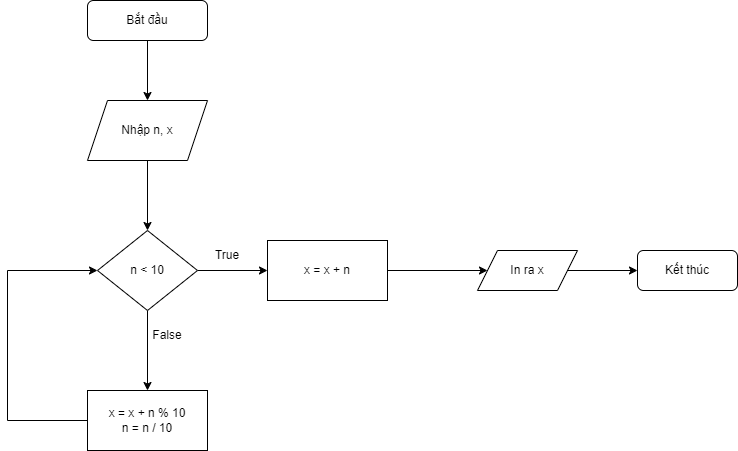

The diagram above was exported from draw.io. Its source (the exported page's mxGraphModel, read from the mxfile embedded in the PNG):
<mxGraphModel dx="762" dy="726" grid="1" gridSize="10" guides="1" tooltips="1" connect="1" arrows="1" fold="1" page="1" pageScale="1" pageWidth="827" pageHeight="1169" math="0" shadow="0">
  <root>
    <mxCell id="WIyWlLk6GJQsqaUBKTNV-0" />
    <mxCell id="WIyWlLk6GJQsqaUBKTNV-1" parent="WIyWlLk6GJQsqaUBKTNV-0" />
    <mxCell id="nUow1l0t4Q73oAdOyVO5-1" value="" style="edgeStyle=orthogonalEdgeStyle;rounded=0;orthogonalLoop=1;jettySize=auto;html=1;" edge="1" parent="WIyWlLk6GJQsqaUBKTNV-1" source="WIyWlLk6GJQsqaUBKTNV-3" target="nUow1l0t4Q73oAdOyVO5-0">
      <mxGeometry relative="1" as="geometry" />
    </mxCell>
    <mxCell id="WIyWlLk6GJQsqaUBKTNV-3" value="Bắt đầu" style="rounded=1;whiteSpace=wrap;html=1;fontSize=12;glass=0;strokeWidth=1;shadow=0;" parent="WIyWlLk6GJQsqaUBKTNV-1" vertex="1">
      <mxGeometry x="160" y="80" width="120" height="40" as="geometry" />
    </mxCell>
    <mxCell id="WIyWlLk6GJQsqaUBKTNV-11" value="Kết thúc" style="rounded=1;whiteSpace=wrap;html=1;fontSize=12;glass=0;strokeWidth=1;shadow=0;" parent="WIyWlLk6GJQsqaUBKTNV-1" vertex="1">
      <mxGeometry x="710" y="330" width="100" height="40" as="geometry" />
    </mxCell>
    <mxCell id="nUow1l0t4Q73oAdOyVO5-3" value="" style="edgeStyle=orthogonalEdgeStyle;rounded=0;orthogonalLoop=1;jettySize=auto;html=1;" edge="1" parent="WIyWlLk6GJQsqaUBKTNV-1" source="nUow1l0t4Q73oAdOyVO5-0" target="nUow1l0t4Q73oAdOyVO5-2">
      <mxGeometry relative="1" as="geometry" />
    </mxCell>
    <mxCell id="nUow1l0t4Q73oAdOyVO5-0" value="Nhập n, x" style="shape=parallelogram;perimeter=parallelogramPerimeter;whiteSpace=wrap;html=1;fixedSize=1;" vertex="1" parent="WIyWlLk6GJQsqaUBKTNV-1">
      <mxGeometry x="160" y="180" width="120" height="60" as="geometry" />
    </mxCell>
    <mxCell id="nUow1l0t4Q73oAdOyVO5-5" value="" style="edgeStyle=orthogonalEdgeStyle;rounded=0;orthogonalLoop=1;jettySize=auto;html=1;" edge="1" parent="WIyWlLk6GJQsqaUBKTNV-1" source="nUow1l0t4Q73oAdOyVO5-2" target="nUow1l0t4Q73oAdOyVO5-4">
      <mxGeometry relative="1" as="geometry" />
    </mxCell>
    <mxCell id="nUow1l0t4Q73oAdOyVO5-7" value="" style="edgeStyle=orthogonalEdgeStyle;rounded=0;orthogonalLoop=1;jettySize=auto;html=1;" edge="1" parent="WIyWlLk6GJQsqaUBKTNV-1" source="nUow1l0t4Q73oAdOyVO5-2" target="nUow1l0t4Q73oAdOyVO5-6">
      <mxGeometry relative="1" as="geometry" />
    </mxCell>
    <mxCell id="nUow1l0t4Q73oAdOyVO5-2" value="n &amp;lt; 10" style="rhombus;whiteSpace=wrap;html=1;" vertex="1" parent="WIyWlLk6GJQsqaUBKTNV-1">
      <mxGeometry x="170" y="310" width="100" height="80" as="geometry" />
    </mxCell>
    <mxCell id="nUow1l0t4Q73oAdOyVO5-4" value="x = x + n % 10&lt;div&gt;n = n / 10&lt;/div&gt;" style="whiteSpace=wrap;html=1;" vertex="1" parent="WIyWlLk6GJQsqaUBKTNV-1">
      <mxGeometry x="160" y="470" width="120" height="60" as="geometry" />
    </mxCell>
    <mxCell id="nUow1l0t4Q73oAdOyVO5-9" value="" style="edgeStyle=orthogonalEdgeStyle;rounded=0;orthogonalLoop=1;jettySize=auto;html=1;" edge="1" parent="WIyWlLk6GJQsqaUBKTNV-1" source="nUow1l0t4Q73oAdOyVO5-6" target="nUow1l0t4Q73oAdOyVO5-8">
      <mxGeometry relative="1" as="geometry" />
    </mxCell>
    <mxCell id="nUow1l0t4Q73oAdOyVO5-6" value="x = x + n" style="whiteSpace=wrap;html=1;" vertex="1" parent="WIyWlLk6GJQsqaUBKTNV-1">
      <mxGeometry x="340" y="320" width="120" height="60" as="geometry" />
    </mxCell>
    <mxCell id="nUow1l0t4Q73oAdOyVO5-10" value="" style="edgeStyle=orthogonalEdgeStyle;rounded=0;orthogonalLoop=1;jettySize=auto;html=1;" edge="1" parent="WIyWlLk6GJQsqaUBKTNV-1" source="nUow1l0t4Q73oAdOyVO5-8" target="WIyWlLk6GJQsqaUBKTNV-11">
      <mxGeometry relative="1" as="geometry" />
    </mxCell>
    <mxCell id="nUow1l0t4Q73oAdOyVO5-8" value="In ra x" style="shape=parallelogram;perimeter=parallelogramPerimeter;whiteSpace=wrap;html=1;fixedSize=1;" vertex="1" parent="WIyWlLk6GJQsqaUBKTNV-1">
      <mxGeometry x="550" y="330" width="100" height="40" as="geometry" />
    </mxCell>
    <mxCell id="nUow1l0t4Q73oAdOyVO5-11" value="" style="endArrow=classic;html=1;rounded=0;exitX=0;exitY=0.5;exitDx=0;exitDy=0;entryX=0;entryY=0.5;entryDx=0;entryDy=0;" edge="1" parent="WIyWlLk6GJQsqaUBKTNV-1" source="nUow1l0t4Q73oAdOyVO5-4" target="nUow1l0t4Q73oAdOyVO5-2">
      <mxGeometry width="50" height="50" relative="1" as="geometry">
        <mxPoint x="250" y="400" as="sourcePoint" />
        <mxPoint x="300" y="350" as="targetPoint" />
        <Array as="points">
          <mxPoint x="80" y="500" />
          <mxPoint x="80" y="350" />
        </Array>
      </mxGeometry>
    </mxCell>
    <mxCell id="nUow1l0t4Q73oAdOyVO5-12" value="True" style="text;html=1;align=center;verticalAlign=middle;whiteSpace=wrap;rounded=0;" vertex="1" parent="WIyWlLk6GJQsqaUBKTNV-1">
      <mxGeometry x="270" y="320" width="60" height="30" as="geometry" />
    </mxCell>
    <mxCell id="nUow1l0t4Q73oAdOyVO5-13" value="False" style="text;html=1;align=center;verticalAlign=middle;whiteSpace=wrap;rounded=0;" vertex="1" parent="WIyWlLk6GJQsqaUBKTNV-1">
      <mxGeometry x="210" y="400" width="60" height="30" as="geometry" />
    </mxCell>
  </root>
</mxGraphModel>